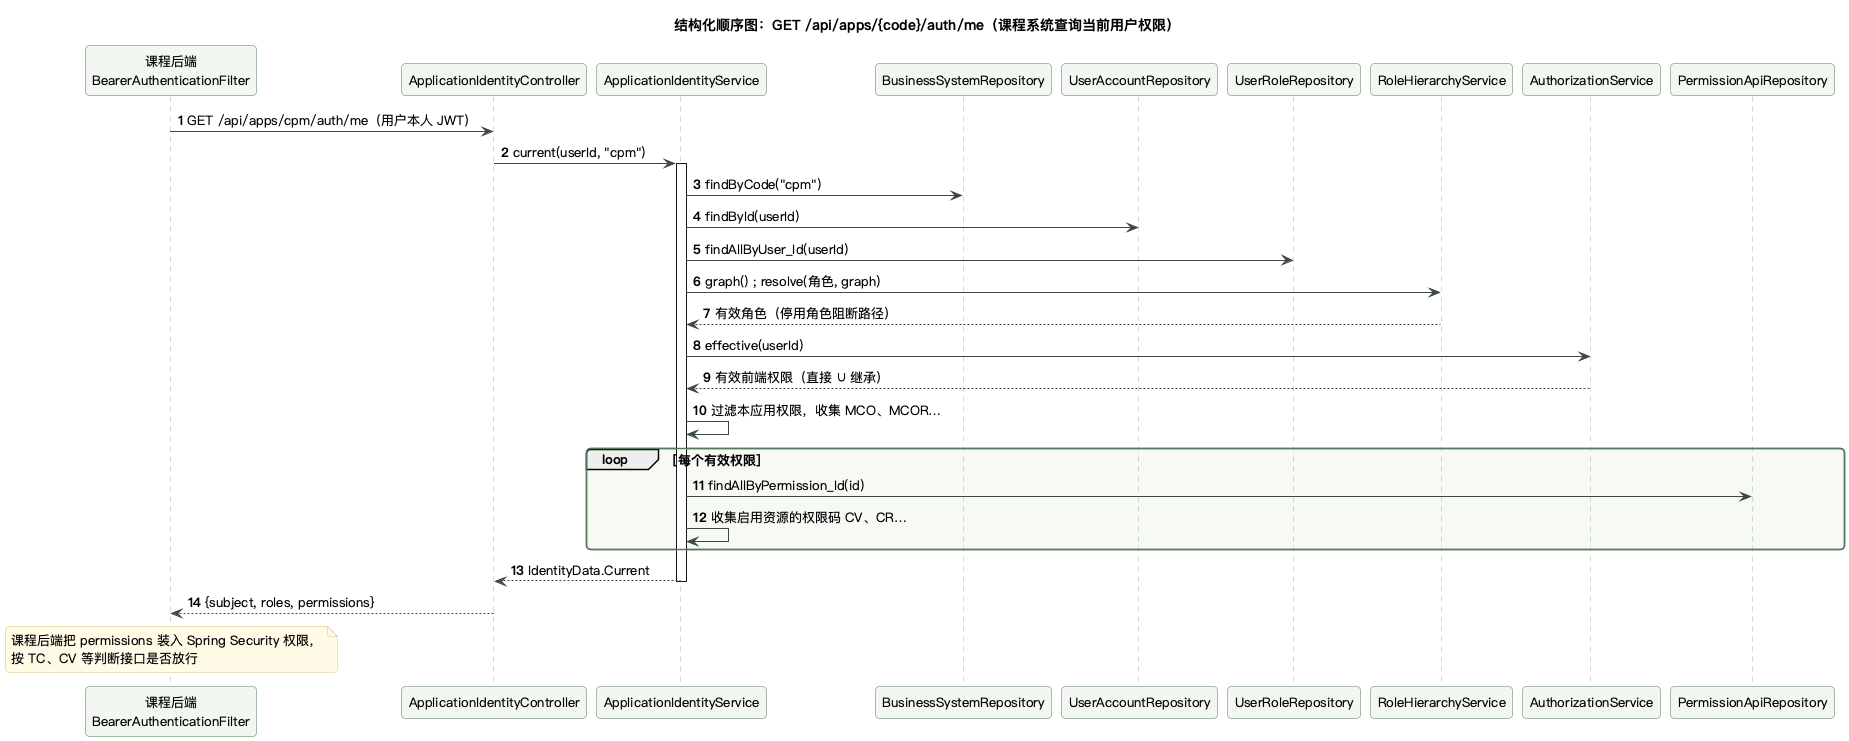

The diagram above was rendered by PlantUML. Its source (embedded in the PNG):
@startuml sequence-structured-identity
!include common.iuml
title 结构化顺序图：GET /api/apps/{code}/auth/me（课程系统查询当前用户权限）
autonumber
participant "课程后端\nBearerAuthenticationFilter" as CB
participant "ApplicationIdentityController" as C
participant "ApplicationIdentityService" as S
participant "BusinessSystemRepository" as BR
participant "UserAccountRepository" as UR
participant "UserRoleRepository" as URR
participant "RoleHierarchyService" as H
participant "AuthorizationService" as Z
participant "PermissionApiRepository" as PR
CB -> C : GET /api/apps/cpm/auth/me（用户本人 JWT）
C -> S : current(userId, "cpm")
activate S
S -> BR : findByCode("cpm")
S -> UR : findById(userId)
S -> URR : findAllByUser_Id(userId)
S -> H : graph() ; resolve(角色, graph)
H --> S : 有效角色（停用角色阻断路径）
S -> Z : effective(userId)
Z --> S : 有效前端权限（直接 ∪ 继承）
S -> S : 过滤本应用权限，收集 MCO、MCOR…
loop 每个有效权限
  S -> PR : findAllByPermission_Id(id)
  S -> S : 收集启用资源的权限码 CV、CR…
end
S --> C : IdentityData.Current
deactivate S
C --> CB : {subject, roles, permissions}
note over CB : 课程后端把 permissions 装入 Spring Security 权限，\n按 TC、CV 等判断接口是否放行
@enduml